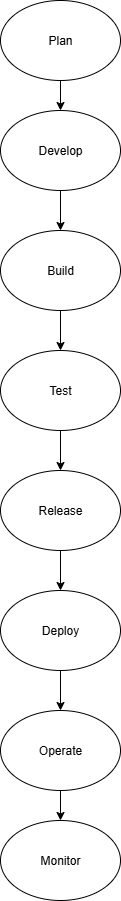

The diagram above was exported from draw.io. Its source (the exported page's mxGraphModel, read from the mxfile embedded in the PNG):
<mxGraphModel dx="1591" dy="889" grid="1" gridSize="10" guides="1" tooltips="1" connect="1" arrows="1" fold="1" page="1" pageScale="1" pageWidth="850" pageHeight="1100" math="0" shadow="0">
  <root>
    <mxCell id="0" />
    <mxCell id="1" parent="0" />
    <mxCell id="mxK7pPA8lJfTonTDL3l1-10" style="edgeStyle=orthogonalEdgeStyle;rounded=0;orthogonalLoop=1;jettySize=auto;html=1;exitX=0.5;exitY=1;exitDx=0;exitDy=0;" edge="1" parent="1" source="mxK7pPA8lJfTonTDL3l1-1" target="mxK7pPA8lJfTonTDL3l1-4">
      <mxGeometry relative="1" as="geometry" />
    </mxCell>
    <mxCell id="mxK7pPA8lJfTonTDL3l1-1" value="Build" style="ellipse;whiteSpace=wrap;html=1;" vertex="1" parent="1">
      <mxGeometry x="320" y="320" width="120" height="80" as="geometry" />
    </mxCell>
    <mxCell id="mxK7pPA8lJfTonTDL3l1-15" style="edgeStyle=orthogonalEdgeStyle;rounded=0;orthogonalLoop=1;jettySize=auto;html=1;exitX=0.5;exitY=1;exitDx=0;exitDy=0;" edge="1" parent="1" source="mxK7pPA8lJfTonTDL3l1-2" target="mxK7pPA8lJfTonTDL3l1-14">
      <mxGeometry relative="1" as="geometry" />
    </mxCell>
    <mxCell id="mxK7pPA8lJfTonTDL3l1-2" value="Operate" style="ellipse;whiteSpace=wrap;html=1;" vertex="1" parent="1">
      <mxGeometry x="320" y="800" width="120" height="80" as="geometry" />
    </mxCell>
    <mxCell id="mxK7pPA8lJfTonTDL3l1-12" style="edgeStyle=orthogonalEdgeStyle;rounded=0;orthogonalLoop=1;jettySize=auto;html=1;exitX=0.5;exitY=1;exitDx=0;exitDy=0;entryX=0.5;entryY=0;entryDx=0;entryDy=0;" edge="1" parent="1" source="mxK7pPA8lJfTonTDL3l1-3" target="mxK7pPA8lJfTonTDL3l1-5">
      <mxGeometry relative="1" as="geometry" />
    </mxCell>
    <mxCell id="mxK7pPA8lJfTonTDL3l1-3" value="Release" style="ellipse;whiteSpace=wrap;html=1;" vertex="1" parent="1">
      <mxGeometry x="320" y="560" width="120" height="80" as="geometry" />
    </mxCell>
    <mxCell id="mxK7pPA8lJfTonTDL3l1-11" style="edgeStyle=orthogonalEdgeStyle;rounded=0;orthogonalLoop=1;jettySize=auto;html=1;exitX=0.5;exitY=1;exitDx=0;exitDy=0;" edge="1" parent="1" source="mxK7pPA8lJfTonTDL3l1-4" target="mxK7pPA8lJfTonTDL3l1-3">
      <mxGeometry relative="1" as="geometry" />
    </mxCell>
    <mxCell id="mxK7pPA8lJfTonTDL3l1-4" value="Test" style="ellipse;whiteSpace=wrap;html=1;" vertex="1" parent="1">
      <mxGeometry x="320" y="440" width="120" height="80" as="geometry" />
    </mxCell>
    <mxCell id="mxK7pPA8lJfTonTDL3l1-13" style="edgeStyle=orthogonalEdgeStyle;rounded=0;orthogonalLoop=1;jettySize=auto;html=1;exitX=0.5;exitY=1;exitDx=0;exitDy=0;" edge="1" parent="1" source="mxK7pPA8lJfTonTDL3l1-5" target="mxK7pPA8lJfTonTDL3l1-2">
      <mxGeometry relative="1" as="geometry" />
    </mxCell>
    <mxCell id="mxK7pPA8lJfTonTDL3l1-5" value="Deploy" style="ellipse;whiteSpace=wrap;html=1;" vertex="1" parent="1">
      <mxGeometry x="320" y="680" width="120" height="80" as="geometry" />
    </mxCell>
    <mxCell id="mxK7pPA8lJfTonTDL3l1-9" style="edgeStyle=orthogonalEdgeStyle;rounded=0;orthogonalLoop=1;jettySize=auto;html=1;exitX=0.5;exitY=1;exitDx=0;exitDy=0;entryX=0.5;entryY=0;entryDx=0;entryDy=0;" edge="1" parent="1" source="mxK7pPA8lJfTonTDL3l1-6" target="mxK7pPA8lJfTonTDL3l1-1">
      <mxGeometry relative="1" as="geometry" />
    </mxCell>
    <mxCell id="mxK7pPA8lJfTonTDL3l1-6" value="Develop" style="ellipse;whiteSpace=wrap;html=1;" vertex="1" parent="1">
      <mxGeometry x="320" y="200" width="120" height="80" as="geometry" />
    </mxCell>
    <mxCell id="mxK7pPA8lJfTonTDL3l1-8" style="edgeStyle=orthogonalEdgeStyle;rounded=0;orthogonalLoop=1;jettySize=auto;html=1;exitX=0.5;exitY=1;exitDx=0;exitDy=0;entryX=0.5;entryY=0;entryDx=0;entryDy=0;" edge="1" parent="1" source="mxK7pPA8lJfTonTDL3l1-7" target="mxK7pPA8lJfTonTDL3l1-6">
      <mxGeometry relative="1" as="geometry" />
    </mxCell>
    <mxCell id="mxK7pPA8lJfTonTDL3l1-7" value="Plan" style="ellipse;whiteSpace=wrap;html=1;" vertex="1" parent="1">
      <mxGeometry x="320" y="90" width="120" height="80" as="geometry" />
    </mxCell>
    <mxCell id="mxK7pPA8lJfTonTDL3l1-14" value="Monitor" style="ellipse;whiteSpace=wrap;html=1;" vertex="1" parent="1">
      <mxGeometry x="320" y="910" width="120" height="80" as="geometry" />
    </mxCell>
  </root>
</mxGraphModel>